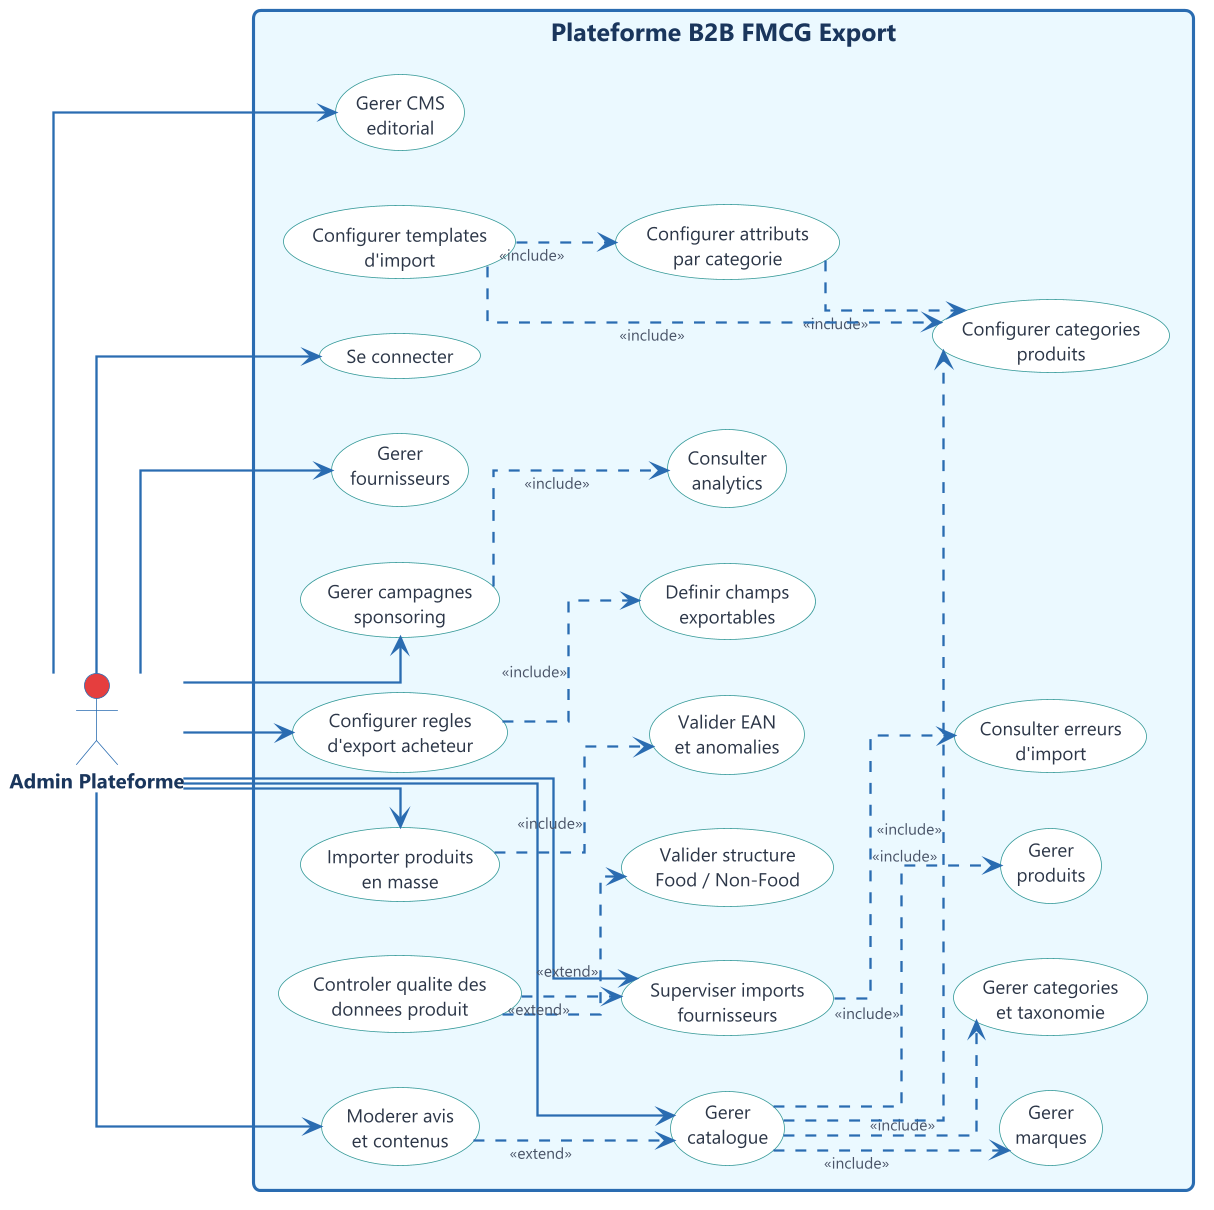

The diagram above was rendered by PlantUML. Its source (embedded in the PNG):
@startuml
!include ../common/style.puml

skinparam rectangle {
  BorderColor #2B6CB0
  BorderThickness 2
  BackgroundColor #EBF8FF
  FontColor #1A365D
  FontSize 16
  FontStyle bold
}

left to right direction

actor "Admin Plateforme" as Admin #E53E3E

rectangle "Plateforme B2B FMCG Export" {
  usecase (Se connecter) as UC_Login
  usecase (Gerer\ncatalogue) as UC_Catalog
  usecase (Gerer\nproduits) as UC_Products
  usecase (Gerer\nfournisseurs) as UC_Suppliers
  usecase (Gerer\nmarques) as UC_Brands
  usecase (Gerer categories\net taxonomie) as UC_Categories
  usecase (Configurer categories\nproduits) as UC_ConfigCategories
  usecase (Configurer attributs\npar categorie) as UC_ConfigAttributes
  usecase (Configurer templates\nd'import) as UC_ImportTemplates
  usecase (Superviser imports\nfournisseurs) as UC_SuperviseImports
  usecase (Consulter erreurs\nd'import) as UC_ImportErrors
  usecase (Valider structure\nFood / Non-Food) as UC_FoodNonFood
  usecase (Controler qualite des\ndonnees produit) as UC_DataQuality
  usecase (Configurer regles\nd'export acheteur) as UC_ExportRules
  usecase (Definir champs\nexportables) as UC_ExportFields
  usecase (Importer produits\nen masse) as UC_BulkImport
  usecase (Valider EAN\net anomalies) as UC_EAN
  usecase (Moderer avis\net contenus) as UC_Content
  usecase (Gerer campagnes\nsponsoring) as UC_Sponsoring
  usecase (Consulter\nanalytics) as UC_Analytics
  usecase (Gerer CMS\neditorial) as UC_CMS
}

Admin --> UC_Login
Admin --> UC_Catalog
Admin --> UC_Suppliers
Admin --> UC_BulkImport
Admin --> UC_Content
Admin --> UC_Sponsoring
Admin --> UC_CMS
Admin --> UC_SuperviseImports
Admin --> UC_ExportRules

UC_Catalog ..> UC_Products : <<include>>
UC_Catalog ..> UC_Brands : <<include>>
UC_Catalog ..> UC_Categories : <<include>>
UC_Catalog ..> UC_ConfigCategories : <<include>>
UC_BulkImport ..> UC_EAN : <<include>>
UC_Sponsoring ..> UC_Analytics : <<include>>

UC_ConfigAttributes ..> UC_ConfigCategories : <<include>>
UC_ImportTemplates ..> UC_ConfigAttributes : <<include>>
UC_ImportTemplates ..> UC_ConfigCategories : <<include>>
UC_SuperviseImports ..> UC_ImportErrors : <<include>>
UC_ExportRules ..> UC_ExportFields : <<include>>

UC_DataQuality ..> UC_FoodNonFood : <<extend>>
UC_DataQuality ..> UC_SuperviseImports : <<extend>>
UC_Content ..> UC_Catalog : <<extend>>

@enduml